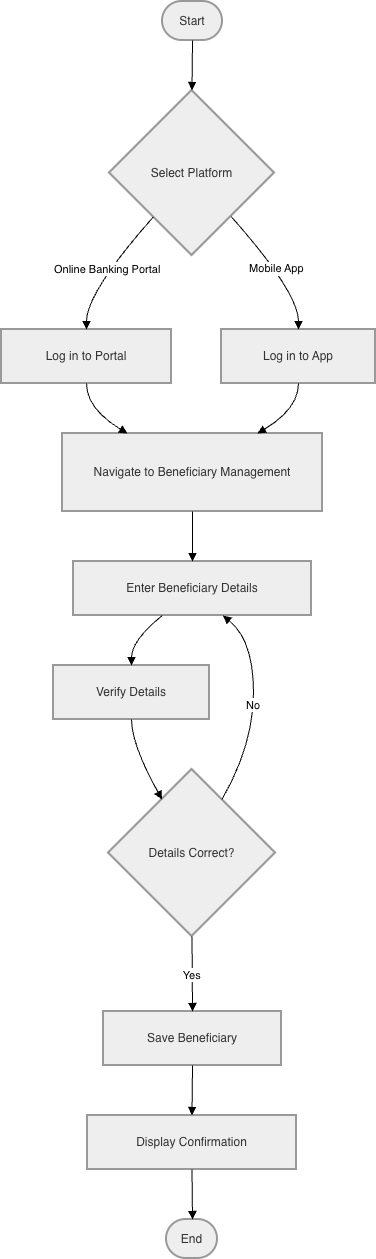

The diagram above was exported from draw.io. Its source (the exported page's mxGraphModel, read from the mxfile embedded in the PNG):
<mxGraphModel dx="913" dy="743" grid="1" gridSize="10" guides="1" tooltips="1" connect="1" arrows="1" fold="1" page="1" pageScale="1" pageWidth="850" pageHeight="1100" background="light-dark(#FFFFFF,#FFFFFF)" math="0" shadow="0">
  <root>
    <mxCell id="0" />
    <mxCell id="1" parent="0" />
    <mxCell id="iSlNRUTIvBeJz12nHVTp-1" parent="1" style="rounded=1;whiteSpace=wrap;arcSize=50;strokeWidth=2;fillColor=light-dark(#eeeeee,#1f2020);strokeColor=light-dark(#999999,#cccccc);fontColor=light-dark(#333333,#cccccc);" value="Start" vertex="1">
      <mxGeometry height="39" width="60" x="181" y="20" as="geometry" />
    </mxCell>
    <mxCell id="iSlNRUTIvBeJz12nHVTp-2" parent="1" style="rhombus;strokeWidth=2;whiteSpace=wrap;fillColor=light-dark(#eeeeee,#1f2020);strokeColor=light-dark(#999999,#cccccc);fontColor=light-dark(#333333,#cccccc);" value="Select Platform" vertex="1">
      <mxGeometry height="165" width="165" x="128" y="109" as="geometry" />
    </mxCell>
    <mxCell id="iSlNRUTIvBeJz12nHVTp-3" parent="1" style="whiteSpace=wrap;strokeWidth=2;fillColor=light-dark(#eeeeee,#1f2020);strokeColor=light-dark(#999999,#cccccc);fontColor=light-dark(#333333,#cccccc);" value="Log in to Portal" vertex="1">
      <mxGeometry height="54" width="170" x="20" y="348" as="geometry" />
    </mxCell>
    <mxCell id="iSlNRUTIvBeJz12nHVTp-4" parent="1" style="whiteSpace=wrap;strokeWidth=2;fillColor=light-dark(#eeeeee,#1f2020);strokeColor=light-dark(#999999,#cccccc);fontColor=light-dark(#333333,#cccccc);" value="Log in to App" vertex="1">
      <mxGeometry height="54" width="154" x="240" y="348" as="geometry" />
    </mxCell>
    <mxCell id="iSlNRUTIvBeJz12nHVTp-5" parent="1" style="whiteSpace=wrap;strokeWidth=2;fillColor=light-dark(#eeeeee,#1f2020);strokeColor=light-dark(#999999,#cccccc);fontColor=light-dark(#333333,#cccccc);" value="Navigate to Beneficiary Management" vertex="1">
      <mxGeometry height="78" width="260" x="81" y="452" as="geometry" />
    </mxCell>
    <mxCell id="iSlNRUTIvBeJz12nHVTp-6" parent="1" style="whiteSpace=wrap;strokeWidth=2;fillColor=light-dark(#eeeeee,#1f2020);strokeColor=light-dark(#999999,#cccccc);fontColor=light-dark(#333333,#cccccc);" value="Enter Beneficiary Details" vertex="1">
      <mxGeometry height="54" width="238" x="92" y="580" as="geometry" />
    </mxCell>
    <mxCell id="iSlNRUTIvBeJz12nHVTp-7" parent="1" style="whiteSpace=wrap;strokeWidth=2;fillColor=light-dark(#eeeeee,#1f2020);strokeColor=light-dark(#999999,#cccccc);fontColor=light-dark(#333333,#cccccc);" value="Verify Details" vertex="1">
      <mxGeometry height="54" width="156" x="72" y="684" as="geometry" />
    </mxCell>
    <mxCell id="iSlNRUTIvBeJz12nHVTp-8" parent="1" style="rhombus;strokeWidth=2;whiteSpace=wrap;fillColor=light-dark(#eeeeee,#1f2020);strokeColor=light-dark(#999999,#cccccc);fontColor=light-dark(#333333,#cccccc);" value="Details Correct?" vertex="1">
      <mxGeometry height="167" width="167" x="127" y="788" as="geometry" />
    </mxCell>
    <mxCell id="iSlNRUTIvBeJz12nHVTp-9" parent="1" style="whiteSpace=wrap;strokeWidth=2;fillColor=light-dark(#eeeeee,#1f2020);strokeColor=light-dark(#999999,#cccccc);fontColor=light-dark(#333333,#cccccc);" value="Save Beneficiary" vertex="1">
      <mxGeometry height="54" width="178" x="122" y="1030" as="geometry" />
    </mxCell>
    <mxCell id="iSlNRUTIvBeJz12nHVTp-10" parent="1" style="whiteSpace=wrap;strokeWidth=2;fillColor=light-dark(#eeeeee,#1f2020);strokeColor=light-dark(#999999,#cccccc);fontColor=light-dark(#333333,#cccccc);" value="Display Confirmation" vertex="1">
      <mxGeometry height="54" width="209" x="106" y="1134" as="geometry" />
    </mxCell>
    <mxCell id="iSlNRUTIvBeJz12nHVTp-11" parent="1" style="rounded=1;whiteSpace=wrap;arcSize=50;strokeWidth=2;fillColor=light-dark(#eeeeee,#1f2020);strokeColor=light-dark(#999999,#cccccc);fontColor=light-dark(#333333,#cccccc);" value="End" vertex="1">
      <mxGeometry height="39" width="51" x="185" y="1238" as="geometry" />
    </mxCell>
    <mxCell id="iSlNRUTIvBeJz12nHVTp-12" edge="1" parent="1" source="iSlNRUTIvBeJz12nHVTp-1" style="curved=1;startArrow=none;endArrow=block;exitX=0.5;exitY=1;entryX=0.5;entryY=0;rounded=0;" target="iSlNRUTIvBeJz12nHVTp-2" value="">
      <mxGeometry relative="1" as="geometry">
        <Array as="points" />
      </mxGeometry>
    </mxCell>
    <mxCell id="iSlNRUTIvBeJz12nHVTp-13" edge="1" parent="1" source="iSlNRUTIvBeJz12nHVTp-2" style="curved=1;startArrow=none;endArrow=block;exitX=0.06;exitY=1;entryX=0.5;entryY=0.01;rounded=0;" target="iSlNRUTIvBeJz12nHVTp-3" value="Online Banking Portal">
      <mxGeometry relative="1" as="geometry">
        <Array as="points">
          <mxPoint x="105" y="311" />
        </Array>
      </mxGeometry>
    </mxCell>
    <mxCell id="iSlNRUTIvBeJz12nHVTp-14" edge="1" parent="1" source="iSlNRUTIvBeJz12nHVTp-2" style="curved=1;startArrow=none;endArrow=block;exitX=0.95;exitY=1;entryX=0.5;entryY=0.01;rounded=0;" target="iSlNRUTIvBeJz12nHVTp-4" value="Mobile App">
      <mxGeometry relative="1" as="geometry">
        <Array as="points">
          <mxPoint x="317" y="311" />
        </Array>
      </mxGeometry>
    </mxCell>
    <mxCell id="iSlNRUTIvBeJz12nHVTp-15" edge="1" parent="1" source="iSlNRUTIvBeJz12nHVTp-3" style="curved=1;startArrow=none;endArrow=block;exitX=0.5;exitY=1.01;entryX=0.25;entryY=0;rounded=0;" target="iSlNRUTIvBeJz12nHVTp-5" value="">
      <mxGeometry relative="1" as="geometry">
        <Array as="points">
          <mxPoint x="105" y="427" />
        </Array>
      </mxGeometry>
    </mxCell>
    <mxCell id="iSlNRUTIvBeJz12nHVTp-16" edge="1" parent="1" source="iSlNRUTIvBeJz12nHVTp-4" style="curved=1;startArrow=none;endArrow=block;exitX=0.5;exitY=1.01;entryX=0.75;entryY=0;rounded=0;" target="iSlNRUTIvBeJz12nHVTp-5" value="">
      <mxGeometry relative="1" as="geometry">
        <Array as="points">
          <mxPoint x="317" y="427" />
        </Array>
      </mxGeometry>
    </mxCell>
    <mxCell id="iSlNRUTIvBeJz12nHVTp-17" edge="1" parent="1" source="iSlNRUTIvBeJz12nHVTp-5" style="curved=1;startArrow=none;endArrow=block;exitX=0.5;exitY=1;entryX=0.5;entryY=0.01;rounded=0;" target="iSlNRUTIvBeJz12nHVTp-6" value="">
      <mxGeometry relative="1" as="geometry">
        <Array as="points" />
      </mxGeometry>
    </mxCell>
    <mxCell id="iSlNRUTIvBeJz12nHVTp-18" edge="1" parent="1" source="iSlNRUTIvBeJz12nHVTp-6" style="curved=1;startArrow=none;endArrow=block;exitX=0.37;exitY=1.01;entryX=0.5;entryY=0.01;rounded=0;" target="iSlNRUTIvBeJz12nHVTp-7" value="">
      <mxGeometry relative="1" as="geometry">
        <Array as="points">
          <mxPoint x="150" y="659" />
        </Array>
      </mxGeometry>
    </mxCell>
    <mxCell id="iSlNRUTIvBeJz12nHVTp-19" edge="1" parent="1" source="iSlNRUTIvBeJz12nHVTp-7" style="curved=1;startArrow=none;endArrow=block;exitX=0.5;exitY=1.01;entryX=0.22;entryY=0;rounded=0;" target="iSlNRUTIvBeJz12nHVTp-8" value="">
      <mxGeometry relative="1" as="geometry">
        <Array as="points">
          <mxPoint x="150" y="763" />
        </Array>
      </mxGeometry>
    </mxCell>
    <mxCell id="iSlNRUTIvBeJz12nHVTp-20" edge="1" parent="1" source="iSlNRUTIvBeJz12nHVTp-8" style="curved=1;startArrow=none;endArrow=block;exitX=0.78;exitY=0;entryX=0.63;entryY=1.01;rounded=0;" target="iSlNRUTIvBeJz12nHVTp-6" value="No">
      <mxGeometry relative="1" as="geometry">
        <Array as="points">
          <mxPoint x="272" y="763" />
          <mxPoint x="272" y="659" />
        </Array>
      </mxGeometry>
    </mxCell>
    <mxCell id="iSlNRUTIvBeJz12nHVTp-21" edge="1" parent="1" source="iSlNRUTIvBeJz12nHVTp-8" style="curved=1;startArrow=none;endArrow=block;exitX=0.5;exitY=1;entryX=0.5;entryY=-0.01;rounded=0;" target="iSlNRUTIvBeJz12nHVTp-9" value="Yes">
      <mxGeometry relative="1" as="geometry">
        <Array as="points" />
      </mxGeometry>
    </mxCell>
    <mxCell id="iSlNRUTIvBeJz12nHVTp-22" edge="1" parent="1" source="iSlNRUTIvBeJz12nHVTp-9" style="curved=1;startArrow=none;endArrow=block;exitX=0.5;exitY=0.99;entryX=0.5;entryY=-0.01;rounded=0;" target="iSlNRUTIvBeJz12nHVTp-10" value="">
      <mxGeometry relative="1" as="geometry">
        <Array as="points" />
      </mxGeometry>
    </mxCell>
    <mxCell id="iSlNRUTIvBeJz12nHVTp-23" edge="1" parent="1" source="iSlNRUTIvBeJz12nHVTp-10" style="curved=1;startArrow=none;endArrow=block;exitX=0.5;exitY=0.99;entryX=0.51;entryY=-0.01;rounded=0;" target="iSlNRUTIvBeJz12nHVTp-11" value="">
      <mxGeometry relative="1" as="geometry">
        <Array as="points" />
      </mxGeometry>
    </mxCell>
  </root>
</mxGraphModel>